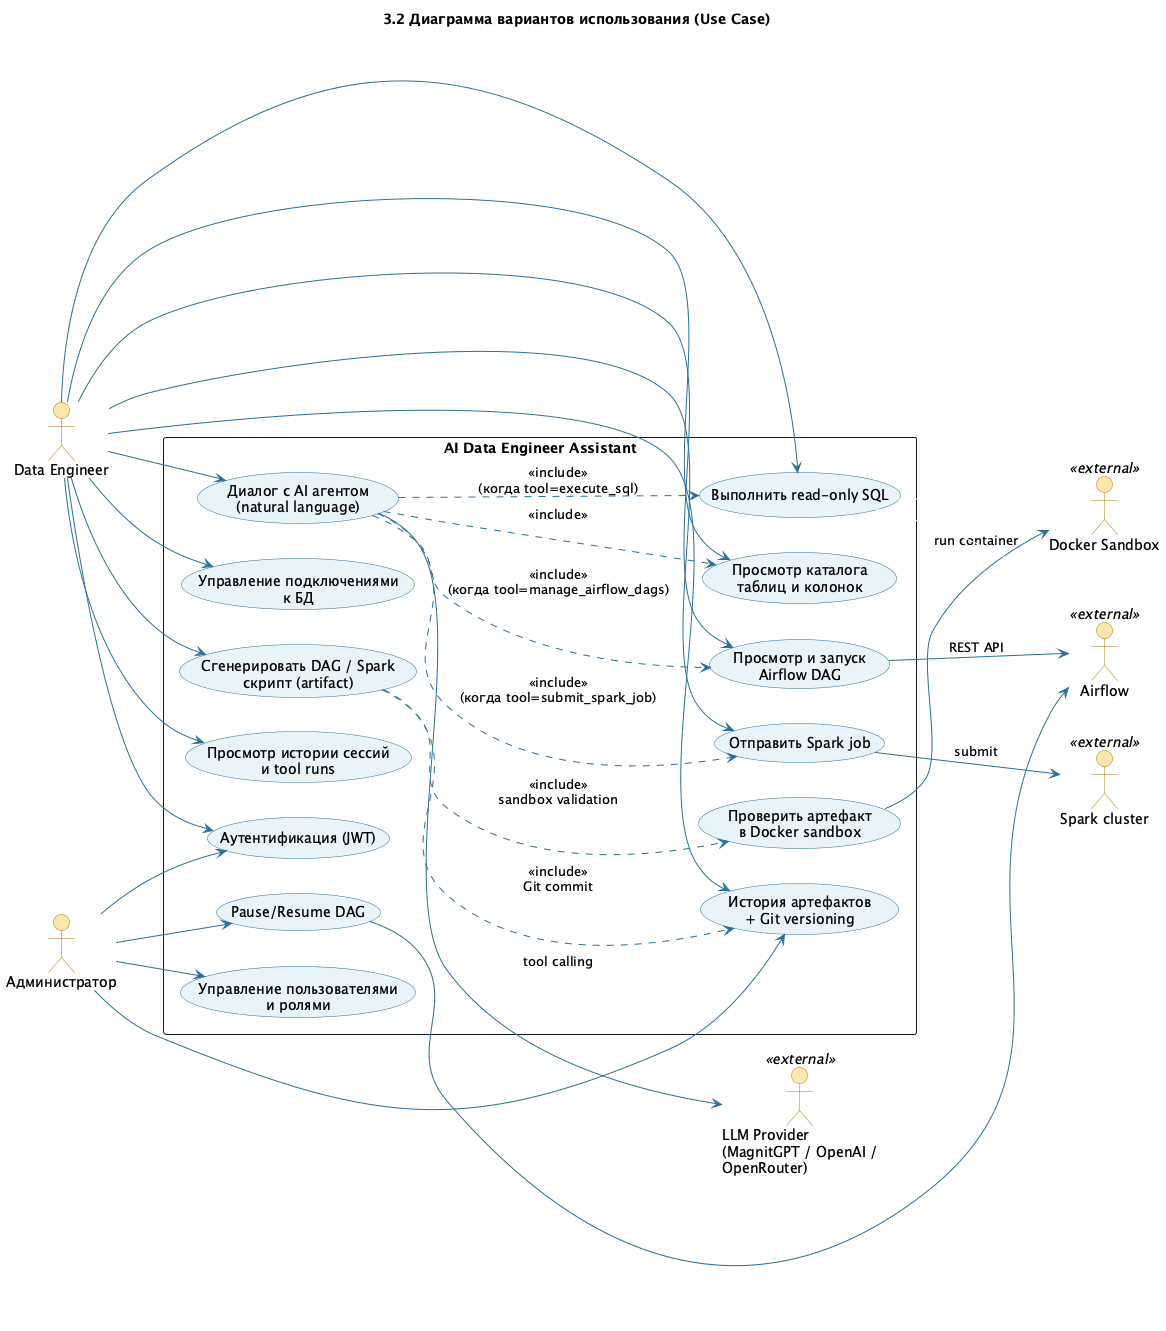

The diagram above was rendered by PlantUML. Its source (embedded in the PNG):
@startuml use_case
title 3.2 Диаграмма вариантов использования (Use Case)

skinparam backgroundColor #FFFFFF
skinparam shadowing false
skinparam usecase {
    BackgroundColor #E8F4F8
    BorderColor #2A6F9A
    ArrowColor #2A6F9A
}
skinparam actor {
    BackgroundColor #FFE7AB
    BorderColor #B07A12
}
left to right direction

actor "Data Engineer" as DE
actor "Администратор" as Admin
actor "LLM Provider\n(MagnitGPT / OpenAI /\nOpenRouter)" as LLM <<external>>
actor "Docker Sandbox" as Sandbox <<external>>
actor "Airflow" as Airflow <<external>>
actor "Spark cluster" as Spark <<external>>

rectangle "AI Data Engineer Assistant" {
    usecase "Аутентификация (JWT)" as UC_AUTH
    usecase "Диалог с AI агентом\n(natural language)" as UC_CHAT
    usecase "Выполнить read-only SQL" as UC_SQL
    usecase "Просмотр каталога\nтаблиц и колонок" as UC_CATALOG
    usecase "Управление подключениями\nк БД" as UC_CONN
    usecase "Просмотр и запуск\nAirflow DAG" as UC_AF
    usecase "Pause/Resume DAG" as UC_AFPAUSE
    usecase "Отправить Spark job" as UC_SPARK
    usecase "Сгенерировать DAG / Spark\nскрипт (artifact)" as UC_GENART
    usecase "Проверить артефакт\nв Docker sandbox" as UC_SBX
    usecase "История артефактов\n+ Git versioning" as UC_HIST
    usecase "Управление пользователями\nи ролями" as UC_USERS
    usecase "Просмотр истории сессий\nи tool runs" as UC_HISTORY
}

DE --> UC_AUTH
DE --> UC_CHAT
DE --> UC_SQL
DE --> UC_CATALOG
DE --> UC_CONN
DE --> UC_AF
DE --> UC_SPARK
DE --> UC_GENART
DE --> UC_HIST
DE --> UC_HISTORY

Admin --> UC_AUTH
Admin --> UC_USERS
Admin --> UC_AFPAUSE
Admin --> UC_HIST

' Includes / extends
UC_CHAT ..> UC_SQL : <<include>>\n(когда tool=execute_sql)
UC_CHAT ..> UC_AF : <<include>>\n(когда tool=manage_airflow_dags)
UC_CHAT ..> UC_SPARK : <<include>>\n(когда tool=submit_spark_job)
UC_CHAT ..> UC_CATALOG : <<include>>
UC_GENART ..> UC_SBX : <<include>>\nsandbox validation
UC_GENART ..> UC_HIST : <<include>>\nGit commit

' External actors
UC_CHAT --> LLM : tool calling
UC_SBX --> Sandbox : run container
UC_AF --> Airflow : REST API
UC_AFPAUSE --> Airflow
UC_SPARK --> Spark : submit
UC_SQL --> Airflow #white
UC_SQL ..> Sandbox #white

@enduml